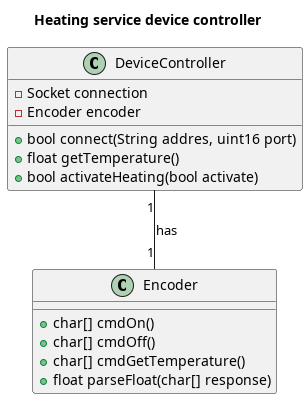

The diagram above was rendered by PlantUML. Its source (embedded in the PNG):
@startuml heating_device_controller

title Heating service device controller

class DeviceController {
    - Socket connection 
    - Encoder encoder

    + bool connect(String addres, uint16 port) 
    + float getTemperature()
    + bool activateHeating(bool activate)
}

class Encoder {
    +char[] cmdOn()
    +char[] cmdOff()
    +char[] cmdGetTemperature()
    +float parseFloat(char[] response)
}

DeviceController "1" -- "1" Encoder : has

@enduml